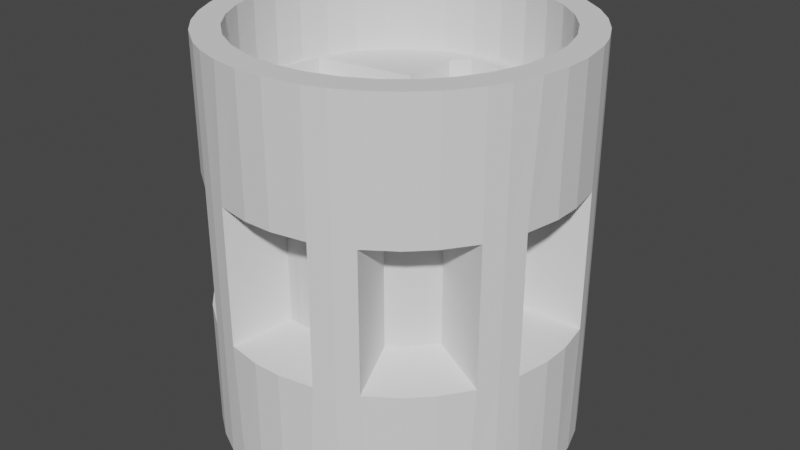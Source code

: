 # Source: drive_wheel_servo.blend  (saved by Blender 2.80.74; exported with 4.5.12 LTS)
import bpy
from mathutils import Matrix  # noqa: F401  (used for matrix-valued properties, if any)

bpy.ops.wm.read_factory_settings(use_empty=True)
scene = bpy.context.scene
scene.name = 'Scene'

# ---- collections
col_drive_wheel_servo = bpy.data.collections.new('drive_wheel_servo'); scene.collection.children.link(col_drive_wheel_servo)

# ---- materials (node trees are filled in below, after node groups)
mat_stldefaultmaterial = bpy.data.materials.new('STLDefaultMaterial')
mat_stldefaultmaterial.use_transparent_shadow = False

# ---- material node trees

# ---- world
world_world = bpy.data.worlds.new('World'); scene.world = world_world
world_world.use_nodes = True; world_world.node_tree.nodes.clear()
_N = world_world.node_tree.nodes; _L = world_world.node_tree.links
n0 = _N.new('ShaderNodeOutputWorld'); n0.name = 'World Output'; n0.location = (300, 300)
n1 = _N.new('ShaderNodeBackground'); n1.name = 'Background'; n1.location = (10, 300)
n1.inputs[0].default_value = (0.05088, 0.05088, 0.05088, 1.0)
_L.new(n1.outputs[0], n0.inputs[0])
n0.is_active_output = True
world_world.color = (0.05088, 0.05088, 0.05088)
world_world.use_sun_shadow = False
world_world.sun_shadow_jitter_overblur = 0.0

# ---- meshes
me_drive_wheel_servo = bpy.data.meshes.new('Drive Wheel Servo')
me_drive_wheel_servo.from_pydata([(-0.93, -0.3, 1.9), (-0.98, -7.55e-09, 1.9), (-0.98, -3.775e-08, 2.1), (-0.9797, -0.00171, 2.1), (-0.9483, -0.1903, 2.1), (-0.93, -0.3, 2.1), (-0.25, -0.4, 1.9), (-0.7753, -0.3227, 2.1), (-0.5341, -0.3582, 2.1), (-0.3796, -0.3809, 2.1), (-0.2648, -0.3978, 2.1), (-0.25, -0.4, 2.1), (-1.1e-11, -0.3, 1.9), (-0.25, -0.8, 1.9), (-0.15, -0.9, 1.9), (-1.274e-10, -0.9, 1.9), (-0.25, -7.55e-09, 1.9), (-0.2, -7.55e-09, 1.9), (-1.1e-11, -0.2, 1.9), (-0.03868, -0.1962, 1.9), (-0.2, -0.000349, 1.9), (-0.1961, -0.03936, 1.9), (-0.07621, -0.1849, 1.9), (-0.1108, -0.1665, 1.9), (-0.1846, -0.07686, 1.9), (-0.1661, -0.1114, 1.9), (-0.1412, -0.1417, 1.9), (-0.25, -0.6065, 2.1), (-0.25, -0.8, 2.1), (0.15, -0.9, 2.1), (0.15, -0.9, 1.9), (-7.471e-11, -0.9, 2.1), (0.001571, -0.9, 2.1), (0.98, -3.775e-08, 2.1), (0.98, -7.55e-09, 1.9), (0.93, -0.3, 1.9), (0.93, -0.3, 2.1), (0.9488, -0.187, 2.1), (0.25, -0.4, 1.9), (0.25, -0.4, 2.1), (0.2666, -0.3976, 2.1), (0.3819, -0.3806, 2.1), (0.5374, -0.3577, 2.1), (0.781, -0.3219, 2.1), (0.25, -0.8, 1.9), (0.25, -7.55e-09, 1.9), (0.2, -7.55e-09, 1.9), (0.1962, -0.03868, 1.9), (0.000349, -0.2, 1.9), (0.1849, -0.07621, 1.9), (0.1665, -0.1108, 1.9), (0.03936, -0.1961, 1.9), (0.07686, -0.1846, 1.9), (0.1417, -0.1412, 1.9), (0.1114, -0.1661, 1.9), (0.25, -0.8, 2.1), (0.25, -0.6006, 2.1), (-0.15, 0.9, 2.1), (-0.15, 0.9, 1.9), (1.054e-10, 0.9, 1.9), (1.581e-10, 0.9, 2.1), (-0.001571, 0.9, 2.1), (-0.93, 0.3, 1.9), (-0.93, 0.3, 2.1), (-0.9488, 0.187, 2.1), (-0.25, 0.4, 1.9), (-0.25, 0.4, 2.1), (-0.2666, 0.3976, 2.1), (-0.3819, 0.3806, 2.1), (-0.5374, 0.3577, 2.1), (-0.781, 0.3219, 2.1), (-0.25, 0.8, 1.9), (-1.1e-11, 0.3, 1.9), (-0.1962, 0.03868, 1.9), (-1.1e-11, 0.2, 1.9), (-0.000349, 0.2, 1.9), (-0.1849, 0.07621, 1.9), (-0.1665, 0.1108, 1.9), (-0.03936, 0.1961, 1.9), (-0.07686, 0.1846, 1.9), (-0.1417, 0.1412, 1.9), (-0.1114, 0.1661, 1.9), (-0.25, 0.8, 2.1), (-0.25, 0.6006, 2.1), (0.15, 0.9, 1.9), (0.15, 0.9, 2.1), (0.93, 0.3, 1.9), (0.9797, 0.00171, 2.1), (0.9483, 0.1903, 2.1), (0.93, 0.3, 2.1), (0.25, 0.4, 1.9), (0.7753, 0.3227, 2.1), (0.5341, 0.3582, 2.1), (0.3796, 0.3809, 2.1), (0.2648, 0.3978, 2.1), (0.25, 0.4, 2.1), (0.25, 0.8, 1.9), (0.03868, 0.1962, 1.9), (0.2, 0.000349, 1.9), (0.1961, 0.03936, 1.9), (0.07621, 0.1849, 1.9), (0.1108, 0.1665, 1.9), (0.1846, 0.07686, 1.9), (0.1661, 0.1114, 1.9), (0.1412, 0.1417, 1.9), (0.25, 0.6065, 2.1), (0.25, 0.8, 2.1), (-0.15, -0.9, 2.1), (-7.567e-08, -0.4, 1.5), (-0.07804, -0.3923, 1.5), (-0.1531, -0.3696, 1.5), (-0.2222, -0.3326, 1.5), (-0.2828, -0.2828, 1.5), (-0.3326, -0.2222, 1.5), (-0.3696, -0.1531, 1.5), (-0.3923, -0.07804, 1.5), (-0.4, 1.46e-07, 1.5), (-0.3923, 0.07804, 1.5), (-0.3696, 0.1531, 1.5), (-0.3326, 0.2222, 1.5), (-0.2828, 0.2828, 1.5), (-0.2222, 0.3326, 1.5), (-0.1531, 0.3696, 1.5), (-0.07804, 0.3923, 1.5), (1.107e-07, 0.4, 1.5), (0.07804, 0.3923, 1.5), (0.1531, 0.3696, 1.5), (0.2222, 0.3326, 1.5), (0.2828, 0.2828, 1.5), (0.3326, 0.2222, 1.5), (0.3696, 0.1531, 1.5), (0.3923, 0.07804, 1.5), (0.4, -2.759e-08, 1.5), (0.3923, -0.07804, 1.5), (0.3696, -0.1531, 1.5), (0.3326, -0.2222, 1.5), (0.2828, -0.2828, 1.5), (0.2222, -0.3326, 1.5), (0.1531, -0.3696, 1.5), (0.07804, -0.3923, 1.5), (0.001745, -1.0, 2.6), (0.001745, -1.0, 2.1), (-0.1934, -0.9811, 2.1), (-0.1934, -0.9811, 2.6), (-0.07814, -0.9923, 2.6), (-0.3811, -0.9245, 2.1), (-0.3811, -0.9245, 2.6), (-0.2327, -0.9693, 2.6), (-0.5541, -0.8324, 2.1), (-0.5541, -0.8324, 2.6), (-0.4864, -0.8685, 2.6), (-0.3826, -0.9237, 2.6), (-0.7059, -0.7083, 2.1), (-0.7059, -0.7083, 2.6), (-0.6465, -0.7569, 2.6), (-0.8305, -0.557, 2.1), (-0.8305, -0.557, 2.6), (-0.7569, -0.6464, 2.6), (-0.9232, -0.3843, 2.1), (-0.9232, -0.3843, 2.6), (-0.8499, -0.5208, 2.6), (-0.9804, -0.1968, 2.1), (-0.9804, -0.1968, 2.6), (-0.958, -0.2702, 2.6), (-0.9237, -0.3826, 2.6), (-1.0, -0.001745, 2.1), (-1.0, -0.001745, 2.6), (-0.9923, -0.0781, 2.6), (-0.9811, 0.1934, 2.1), (-0.9811, 0.1934, 2.6), (-0.9923, 0.07809, 2.6), (-0.9245, 0.3811, 2.1), (-0.9245, 0.3811, 2.6), (-0.9693, 0.2327, 2.6), (-0.8324, 0.5541, 2.1), (-0.8324, 0.5541, 2.6), (-0.8684, 0.4865, 2.6), (-0.9236, 0.3828, 2.6), (-0.7083, 0.7059, 2.1), (-0.7083, 0.7059, 2.6), (-0.7568, 0.6466, 2.6), (-0.557, 0.8305, 2.1), (-0.557, 0.8305, 2.6), (-0.6463, 0.757, 2.6), (-0.3843, 0.9232, 2.1), (-0.3843, 0.9232, 2.6), (-0.5207, 0.85, 2.6), (-0.1968, 0.9804, 2.1), (-0.1968, 0.9804, 2.6), (-0.2701, 0.9581, 2.6), (-0.3825, 0.9238, 2.6), (-0.001745, 1.0, 2.1), (-0.001745, 1.0, 2.6), (-0.07796, 0.9924, 2.6), (0.1934, 0.9811, 2.1), (0.1934, 0.9811, 2.6), (0.07823, 0.9923, 2.6), (0.3811, 0.9245, 2.1), (0.3811, 0.9245, 2.6), (0.2328, 0.9692, 2.6), (0.5541, 0.8324, 2.1), (0.5541, 0.8324, 2.6), (0.4865, 0.8684, 2.6), (0.3827, 0.9237, 2.6), (0.7059, 0.7083, 2.1), (0.7059, 0.7083, 2.6), (0.6466, 0.7568, 2.6), (0.8305, 0.557, 2.1), (0.8305, 0.557, 2.6), (0.7569, 0.6463, 2.6), (0.9232, 0.3843, 2.1), (0.9232, 0.3843, 2.6), (0.85, 0.5207, 2.6), (0.9804, 0.1968, 2.1), (0.9804, 0.1968, 2.6), (0.9581, 0.2701, 2.6), (0.9237, 0.3825, 2.6), (1.0, 0.001745, 2.1), (1.0, 0.001745, 2.6), (0.9924, 0.07801, 2.6), (0.9811, -0.1934, 2.1), (0.9811, -0.1934, 2.6), (0.9923, -0.07819, 2.6), (0.9245, -0.3811, 2.1), (0.9245, -0.3811, 2.6), (0.9692, -0.2328, 2.6), (0.8324, -0.5541, 2.1), (0.8324, -0.5541, 2.6), (0.8685, -0.4864, 2.6), (0.9237, -0.3827, 2.6), (0.7083, -0.7059, 2.1), (0.7083, -0.7059, 2.6), (0.7569, -0.6465, 2.6), (0.557, -0.8305, 2.1), (0.557, -0.8305, 2.6), (0.6464, -0.7569, 2.6), (0.3843, -0.9232, 2.1), (0.3843, -0.9232, 2.6), (0.5208, -0.85, 2.6), (0.1968, -0.9804, 2.1), (0.1968, -0.9804, 2.6), (0.2702, -0.9581, 2.6), (0.3826, -0.9237, 2.6), (0.07805, -0.9923, 2.6), (0.1122, 0.1654, 1.9), (0.112, -0.1656, 1.9), (-0.1729, -0.8771, 2.1), (-0.1821, 0.08146, 1.9), (0.1729, 0.8771, 2.1), (0.1755, -0.8745, 2.1), (-0.112, 0.1656, 1.9), (0.1821, -0.08146, 1.9), (0.1823, 0.08127, 1.9), (-0.1755, 0.8745, 2.1), (-0.1122, -0.1654, 1.9), (-0.1823, -0.08127, 1.9), (-0.1135, -0.4804, 0.1), (-0.1004, -0.484, 0.1), (-0.3249, -0.9446, 0.1), (-0.3673, -0.9277, 0.1), (-0.08685, -0.4872, 0.1), (-0.2811, -0.9595, 0.1), (-0.07295, -0.4899, 0.1), (-0.2361, -0.9721, 0.1), (-0.05874, -0.4921, 0.1), (-0.1901, -0.9826, 0.1), (-0.04428, -0.4938, 0.1), (-0.1433, -0.9907, 0.1), (-0.02962, -0.4951, 0.1), (-0.09588, -0.9966, 0.1), (-0.01484, -0.4958, 0.1), (-0.04804, -1.0, 0.1), (-2.195e-08, -0.4961, 0.1), (-4.512e-08, -1.001, 0.1), (0.01484, -0.4958, 0.1), (0.04804, -1.0, 0.1), (0.02962, -0.4951, 0.1), (0.09588, -0.9966, 0.1), (0.04428, -0.4938, 0.1), (0.1433, -0.9907, 0.1), (0.05874, -0.4921, 0.1), (0.1901, -0.9826, 0.1), (0.07295, -0.4899, 0.1), (0.2361, -0.9721, 0.1), (0.08685, -0.4872, 0.1), (0.2811, -0.9595, 0.1), (0.1004, -0.484, 0.1), (0.3249, -0.9446, 0.1), (0.1135, -0.4804, 0.1), (0.3673, -0.9277, 0.1), (-0.3249, -0.9446, -3.576e-07), (-0.3673, -0.9277, -1.192e-07), (-0.2811, -0.9595, -3.576e-07), (-0.2361, -0.9721, -3.576e-07), (-0.1901, -0.9826, -2.384e-07), (-0.2336, -0.9727, -2.384e-07), (-0.1433, -0.9907, -2.384e-07), (-0.09588, -0.9966, -2.384e-07), (-0.04804, -1.0, -2.384e-07), (-0.07858, -0.9978, -2.384e-07), (-4.512e-08, -1.001, -2.384e-07), (0.04804, -1.0, -2.384e-07), (0.09588, -0.9966, -2.384e-07), (0.07849, -0.9979, -2.384e-07), (0.1433, -0.9907, -2.384e-07), (0.1901, -0.9826, -2.384e-07), (0.2361, -0.9721, -1.192e-07), (0.2335, -0.9727, -2.384e-07), (0.2811, -0.9595, -1.192e-07), (0.3249, -0.9446, -1.192e-07), (0.3673, -0.9277, -1.192e-07), (0.3593, -0.3385, 0.1), (0.369, -0.3289, 0.1), (0.6556, -0.7537, 0.1), (0.6197, -0.7819, 0.1), (0.3785, -0.3188, 0.1), (0.6904, -0.7232, 0.1), (0.3878, -0.3081, 0.1), (0.7238, -0.6905, 0.1), (0.3968, -0.2969, 0.1), (0.7559, -0.6559, 0.1), (0.4055, -0.2853, 0.1), (0.7863, -0.6195, 0.1), (0.4139, -0.2732, 0.1), (0.8151, -0.5813, 0.1), (0.422, -0.2608, 0.1), (0.8421, -0.5417, 0.1), (0.4296, -0.248, 0.1), (0.8671, -0.5006, 0.1), (0.4368, -0.2351, 0.1), (0.8901, -0.4584, 0.1), (0.4436, -0.2219, 0.1), (0.911, -0.4153, 0.1), (0.4498, -0.2086, 0.1), (0.9296, -0.3713, 0.1), (0.4555, -0.1952, 0.1), (0.946, -0.3266, 0.1), (0.4607, -0.1818, 0.1), (0.9599, -0.2816, 0.1), (0.4653, -0.1684, 0.1), (0.9715, -0.2363, 0.1), (0.4694, -0.1551, 0.1), (0.9805, -0.1909, 0.1), (0.4728, -0.1419, 0.1), (0.987, -0.1458, 0.1), (0.6197, -0.7819, -2.384e-07), (0.6556, -0.7537, -2.384e-07), (0.6484, -0.7593, -2.384e-07), (0.6904, -0.7232, -2.384e-07), (0.7238, -0.6905, -2.384e-07), (0.7559, -0.6559, -2.384e-07), (0.7863, -0.6195, -1.192e-07), (0.7609, -0.6499, -2.384e-07), (0.8151, -0.5813, -2.384e-07), (0.8421, -0.5417, -2.384e-07), (0.8671, -0.5006, -2.384e-07), (0.8534, -0.5231, -2.384e-07), (0.8901, -0.4584, -2.384e-07), (0.911, -0.4153, -2.384e-07), (0.9296, -0.3713, -2.384e-07), (0.9246, -0.3831, -2.384e-07), (0.946, -0.3266, -2.384e-07), (0.9599, -0.2816, -2.384e-07), (0.9715, -0.2363, -4.768e-07), (0.9805, -0.1909, -3.576e-07), (0.972, -0.2335, -2.384e-07), (0.987, -0.1458, -2.384e-07), (0.4728, 0.1419, 0.1), (0.4694, 0.1551, 0.1), (0.9805, 0.1909, 0.1), (0.987, 0.1458, 0.1), (0.4653, 0.1684, 0.1), (0.9715, 0.2363, 0.1), (0.4607, 0.1818, 0.1), (0.9599, 0.2816, 0.1), (0.4555, 0.1952, 0.1), (0.946, 0.3266, 0.1), (0.4498, 0.2086, 0.1), (0.9296, 0.3713, 0.1), (0.4436, 0.2219, 0.1), (0.911, 0.4153, 0.1), (0.4368, 0.2351, 0.1), (0.8901, 0.4584, 0.1), (0.4296, 0.248, 0.1), (0.8671, 0.5006, 0.1), (0.422, 0.2608, 0.1), (0.8421, 0.5417, 0.1), (0.4139, 0.2732, 0.1), (0.8151, 0.5813, 0.1), (0.4055, 0.2853, 0.1), (0.7863, 0.6195, 0.1), (0.3968, 0.2969, 0.1), (0.7559, 0.6559, 0.1), (0.3878, 0.3081, 0.1), (0.7238, 0.6905, 0.1), (0.3785, 0.3188, 0.1), (0.6904, 0.7232, 0.1), (0.369, 0.3289, 0.1), (0.6556, 0.7537, 0.1), (0.3593, 0.3385, 0.1), (0.6197, 0.7819, 0.1), (0.9805, 0.1909, -2.384e-07), (0.987, 0.1458, -2.384e-07), (0.9715, 0.2363, -2.384e-07), (0.9721, 0.2333, -1.192e-07), (0.9599, 0.2816, -2.384e-07), (0.946, 0.3266, -2.384e-07), (0.9296, 0.3713, -2.384e-07), (0.911, 0.4153, -1.192e-07), (0.9247, 0.3829, -1.192e-07), (0.8901, 0.4584, -1.192e-07), (0.8671, 0.5006, -2.384e-07), (0.8421, 0.5417, -2.384e-07), (0.8535, 0.5229, -2.384e-07), (0.8151, 0.5813, -2.384e-07), (0.7863, 0.6195, 0.0), (0.7559, 0.6559, 0.0), (0.761, 0.6498, 0.0), (0.7238, 0.6905, 0.0), (0.6904, 0.7232, 0.0), (0.6556, 0.7537, 0.0), (0.6197, 0.7819, 0.0), (0.6486, 0.7592, 0.0), (0.1135, 0.4804, 0.1), (0.1004, 0.484, 0.1), (0.3249, 0.9446, 0.1), (0.3673, 0.9277, 0.1), (0.08685, 0.4872, 0.1), (0.2811, 0.9595, 0.1), (0.07295, 0.4899, 0.1), (0.2361, 0.9721, 0.1), (0.05874, 0.4921, 0.1), (0.1901, 0.9826, 0.1), (0.04428, 0.4938, 0.1), (0.1433, 0.9907, 0.1), (0.02962, 0.4951, 0.1), (0.09588, 0.9966, 0.1), (0.01484, 0.4958, 0.1), (0.04804, 1.0, 0.1), (2.195e-08, 0.4961, 0.1), (4.512e-08, 1.001, 0.1), (-0.01484, 0.4958, 0.1), (-0.04804, 1.0, 0.1), (-0.02962, 0.4951, 0.1), (-0.09588, 0.9966, 0.1), (-0.04428, 0.4938, 0.1), (-0.1433, 0.9907, 0.1), (-0.05874, 0.4921, 0.1), (-0.1901, 0.9826, 0.1), (-0.07295, 0.4899, 0.1), (-0.2361, 0.9721, 0.1), (-0.08685, 0.4872, 0.1), (-0.2811, 0.9595, 0.1), (-0.1004, 0.484, 0.1), (-0.3249, 0.9446, 0.1), (-0.1135, 0.4804, 0.1), (-0.3673, 0.9277, 0.1), (0.3249, 0.9446, 1.192e-07), (0.3673, 0.9277, 1.192e-07), (0.2811, 0.9595, 1.192e-07), (0.2361, 0.9721, 1.192e-07), (0.1901, 0.9826, 1.192e-07), (0.2337, 0.9727, 1.192e-07), (0.1433, 0.9907, 1.192e-07), (0.09588, 0.9966, 1.192e-07), (0.04804, 1.0, 1.192e-07), (0.07867, 0.9978, 1.192e-07), (4.512e-08, 1.001, 1.192e-07), (-0.04804, 1.0, 1.192e-07), (-0.09588, 0.9966, 1.192e-07), (-0.07839, 0.9979, 1.192e-07), (-0.1433, 0.9907, 1.192e-07), (-0.1901, 0.9826, 1.192e-07), (-0.2361, 0.9721, 1.192e-07), (-0.2334, 0.9727, 0.0), (-0.2811, 0.9595, 1.192e-07), (-0.3249, 0.9446, 1.192e-07), (-0.3673, 0.9277, 0.0), (-0.3593, 0.3385, 0.1), (-0.369, 0.3289, 0.1), (-0.6556, 0.7537, 0.1), (-0.6197, 0.7819, 0.1), (-0.3785, 0.3188, 0.1), (-0.6904, 0.7232, 0.1), (-0.3878, 0.3081, 0.1), (-0.7238, 0.6905, 0.1), (-0.3968, 0.2969, 0.1), (-0.7559, 0.6559, 0.1), (-0.4055, 0.2853, 0.1), (-0.7863, 0.6195, 0.1), (-0.4139, 0.2732, 0.1), (-0.8151, 0.5813, 0.1), (-0.422, 0.2608, 0.1), (-0.8421, 0.5417, 0.1), (-0.4296, 0.248, 0.1), (-0.8671, 0.5006, 0.1), (-0.4368, 0.2351, 0.1), (-0.8901, 0.4584, 0.1), (-0.4436, 0.2219, 0.1), (-0.911, 0.4153, 0.1), (-0.4498, 0.2086, 0.1), (-0.9296, 0.3713, 0.1), (-0.4555, 0.1952, 0.1), (-0.946, 0.3266, 0.1), (-0.4607, 0.1818, 0.1), (-0.9599, 0.2816, 0.1), (-0.4653, 0.1684, 0.1), (-0.9715, 0.2363, 0.1), (-0.4694, 0.1551, 0.1), (-0.9805, 0.1909, 0.1), (-0.4728, 0.1419, 0.1), (-0.987, 0.1458, 0.1), (-0.6197, 0.7819, -1.192e-07), (-0.6556, 0.7537, 0.0), (-0.6484, 0.7594, 0.0), (-0.6904, 0.7232, 0.0), (-0.7238, 0.6905, 0.0), (-0.7559, 0.6559, 0.0), (-0.7863, 0.6195, -1.192e-07), (-0.7608, 0.65, 0.0), (-0.8151, 0.5813, 0.0), (-0.8421, 0.5417, 0.0), (-0.8671, 0.5006, 0.0), (-0.8534, 0.5231, 1.192e-07), (-0.8901, 0.4584, 0.0), (-0.911, 0.4153, 1.192e-07), (-0.9296, 0.3713, 0.0), (-0.9246, 0.3832, 1.192e-07), (-0.946, 0.3266, 0.0), (-0.9599, 0.2816, 0.0), (-0.9715, 0.2363, 0.0), (-0.9805, 0.1909, 0.0), (-0.972, 0.2334, 0.0), (-0.987, 0.1458, 0.0), (-0.4728, -0.1419, 0.1), (-0.4694, -0.1551, 0.1), (-0.9805, -0.1909, 0.1), (-0.987, -0.1458, 0.1), (-0.4653, -0.1684, 0.1), (-0.9715, -0.2363, 0.1), (-0.4607, -0.1818, 0.1), (-0.9599, -0.2816, 0.1), (-0.4555, -0.1952, 0.1), (-0.946, -0.3266, 0.1), (-0.4498, -0.2086, 0.1), (-0.9296, -0.3713, 0.1), (-0.4436, -0.2219, 0.1), (-0.911, -0.4153, 0.1), (-0.4368, -0.2351, 0.1), (-0.8901, -0.4584, 0.1), (-0.4296, -0.248, 0.1), (-0.8671, -0.5006, 0.1), (-0.422, -0.2608, 0.1), (-0.8421, -0.5417, 0.1), (-0.4139, -0.2732, 0.1), (-0.8151, -0.5813, 0.1), (-0.4055, -0.2853, 0.1), (-0.7863, -0.6195, 0.1), (-0.3968, -0.2969, 0.1), (-0.7559, -0.6559, 0.1), (-0.3878, -0.3081, 0.1), (-0.7238, -0.6905, 0.1), (-0.3785, -0.3188, 0.1), (-0.6904, -0.7232, 0.1), (-0.369, -0.3289, 0.1), (-0.6556, -0.7537, 0.1), (-0.3593, -0.3385, 0.1), (-0.6197, -0.7819, 0.1), (-0.9805, -0.1909, 0.0), (-0.987, -0.1458, 0.0), (-0.9715, -0.2363, 0.0), (-0.972, -0.2334, 0.0), (-0.9599, -0.2816, 0.0), (-0.946, -0.3266, 0.0), (-0.9296, -0.3713, 0.0), (-0.911, -0.4153, 0.0), (-0.9247, -0.383, 0.0), (-0.8901, -0.4584, 0.0), (-0.8671, -0.5006, -1.192e-07), (-0.8421, -0.5417, -2.384e-07), (-0.8535, -0.523, -1.192e-07), (-0.8151, -0.5813, -2.384e-07), (-0.7863, -0.6195, -2.384e-07), (-0.7559, -0.6559, -2.384e-07), (-0.7609, -0.6499, -2.384e-07), (-0.7238, -0.6905, -2.384e-07), (-0.6904, -0.7232, -2.384e-07), (-0.6556, -0.7537, -2.384e-07), (-0.6197, -0.7819, -2.384e-07), (-0.6485, -0.7593, -2.384e-07), (-1.084, -0.449, 1.3), (-1.129, -0.3185, 1.3), (-1.129, -0.3185, 0.85), (-1.084, -0.449, 0.9), (-1.141, -0.2739, 0.0), (-1.084, -0.449, 0.0), (-1.129, 0.3185, 1.3), (-1.084, 0.4492, 1.3), (-1.084, 0.4492, 0.9), (-1.129, 0.3185, 0.85), (-1.17, 0.09205, 0.85), (-1.141, 0.2739, 0.0), (-1.17, 0.09205, 0.0), (-0.8074, -0.1606, 1.3), (-0.8074, -0.1606, 0.95), (-0.8207, 0.06459, 0.95), (-0.8074, 0.1606, 0.95), (-1.084, 0.4492, 1.192e-07), (-0.8074, 0.1606, 1.3), (-0.8207, -0.06459, 1.3), (-0.8207, -0.06459, 0.95), (-1.129, 0.3185, 1.75), (-1.084, 0.4492, 1.7), (-1.141, 0.2739, 2.6), (-1.084, 0.4492, 2.6), (-1.084, -0.449, 1.7), (-1.129, -0.3185, 1.75), (-1.17, -0.09205, 1.75), (-1.129, -0.3185, 2.6), (-1.17, -0.09205, 2.6), (-0.8207, 0.06459, 1.3), (-0.8207, 0.06459, 1.65), (-0.8074, 0.1606, 1.65), (-0.8207, -0.06459, 1.65), (-0.8074, -0.1606, 1.65), (-1.084, -0.449, 2.6), (-1.17, 0.09205, 1.75), (-1.17, 0.09205, 2.6), (-1.17, -0.09205, 0.85), (-1.17, -0.09205, 0.0), (-0.3969, 0.03124, -7.875e-08), (-0.4, 3.721e-07, -2.161e-07), (-0.3969, -0.03124, -7.875e-08), (-0.3923, -0.07804, -2.98e-08), (-0.3877, -0.09309, -1.192e-07), (-0.595, -0.1428, -1.192e-07), (-0.3923, 0.07804, -2.235e-08), (-0.595, 0.1428, -1.192e-07), (-0.3877, 0.09309, -1.192e-07), (-0.449, -1.084, 1.3), (-0.5733, -1.024, 1.3), (-0.5733, -1.024, 0.85), (-0.449, -1.084, 0.9), (-0.613, -1.0, -2.384e-07), (-0.449, -1.084, -2.384e-07), (-1.024, -0.5732, 1.3), (-1.024, -0.5732, 0.85), (-0.8922, -0.7619, 0.85), (-1.0, -0.613, -1.192e-07), (-0.8922, -0.7619, -1.192e-07), (-0.4574, -0.6845, 1.3), (-0.4574, -0.6845, 0.95), (-0.626, -0.5346, 0.95), (-0.6845, -0.4574, 0.95), (-0.6845, -0.4574, 1.3), (-0.5347, -0.626, 1.3), (-0.5347, -0.626, 0.95), (-1.024, -0.5732, 1.75), (-1.0, -0.613, 2.6), (-0.449, -1.084, 1.7), (-0.5733, -1.024, 1.75), (-0.762, -0.8921, 1.75), (-0.5733, -1.024, 2.6), (-0.762, -0.8921, 2.6), (-0.626, -0.5346, 1.3), (-0.626, -0.5346, 1.65), (-0.6845, -0.4574, 1.65), (-0.5347, -0.626, 1.65), (-0.4574, -0.6845, 1.65), (-0.449, -1.084, 2.6), (-0.8922, -0.7619, 1.75), (-0.8922, -0.7619, 2.6), (-0.762, -0.8921, 0.85), (-0.762, -0.8921, -2.384e-07), (-0.5139, -0.6016, -2.384e-07), (-0.2586, -0.3028, -1.792e-07), (-0.2222, -0.3326, -2.98e-08), (-0.2084, -0.34, -1.597e-07), (-0.1531, -0.3696, -1.192e-07), (0.4489, -1.084, 1.3), (0.3184, -1.129, 1.3), (0.3184, -1.129, 0.85), (0.4489, -1.084, 0.9), (0.2738, -1.141, -2.384e-07), (0.4489, -1.084, -1.192e-07), (-0.3185, -1.129, 1.3), (-0.3185, -1.129, 0.85), (-0.09211, -1.17, 0.85), (-0.2739, -1.141, -2.384e-07), (-0.09211, -1.17, -2.384e-07), (0.1606, -0.8074, 1.3), (0.1606, -0.8074, 0.95), (-0.06463, -0.8207, 0.95), (-0.1606, -0.8074, 0.95), (-0.1606, -0.8074, 1.3), (0.06455, -0.8207, 1.3), (0.06455, -0.8207, 0.95), (-0.3185, -1.129, 1.75), (-0.2739, -1.141, 2.6), (0.4489, -1.084, 1.7), (0.3184, -1.129, 1.75), (0.092, -1.17, 1.75), (0.3184, -1.129, 2.6), (0.092, -1.17, 2.6), (-0.06463, -0.8207, 1.3), (-0.06463, -0.8207, 1.65), (-0.1606, -0.8074, 1.65), (0.06455, -0.8207, 1.65), (0.1606, -0.8074, 1.65), (0.4489, -1.084, 2.6), (-0.09211, -1.17, 1.75), (-0.09211, -1.17, 2.6), (0.092, -1.17, 0.85), (0.092, -1.17, -2.384e-07), (0.09307, -0.3878, -1.192e-07), (0.1531, -0.3696, -1.192e-07), (0.1167, -0.486, -1.192e-07), (-0.09311, -0.3877, -2.143e-07), (-0.1167, -0.4861, -2.384e-07), (1.084, -0.4491, 1.3), (1.024, -0.5733, 1.3), (1.024, -0.5733, 0.85), (1.084, -0.4491, 0.9), (1.0, -0.6131, -2.384e-07), (1.084, -0.4491, -2.384e-07), (0.5732, -1.024, 1.3), (0.5732, -1.024, 0.85), (0.7619, -0.8922, 0.85), (0.6129, -1.0, -3.576e-07), (0.7619, -0.8922, -2.384e-07), (0.6845, -0.4574, 1.3), (0.6845, -0.4574, 0.95), (0.5346, -0.626, 0.95), (0.4573, -0.6845, 0.95), (0.4573, -0.6845, 1.3), (0.626, -0.5347, 1.3), (0.626, -0.5347, 0.95), (0.5732, -1.024, 1.75), (0.6129, -1.0, 2.6), (1.084, -0.4491, 1.7), (1.024, -0.5733, 1.75), (0.8921, -0.762, 1.75), (1.024, -0.5733, 2.6), (0.8921, -0.762, 2.6), (0.5346, -0.626, 1.3), (0.5346, -0.626, 1.65), (0.4573, -0.6845, 1.65), (0.626, -0.5347, 1.65), (0.6845, -0.4574, 1.65), (1.084, -0.4491, 2.6), (0.7619, -0.8922, 1.75), (0.7619, -0.8922, 2.6), (0.8921, -0.762, 0.85), (0.8921, -0.762, -3.576e-07), (0.2083, -0.34, -2.002e-07), (0.2222, -0.3326, -2.98e-08), (0.2586, -0.3028, -1.792e-07), (0.5141, -0.602, -2.384e-07), (1.084, 0.4489, 1.3), (1.129, 0.3184, 1.3), (1.129, 0.3184, 0.85), (1.084, 0.4489, 0.9), (1.141, 0.2738, -1.192e-07), (1.084, 0.4489, -1.192e-07), (1.129, -0.3186, 1.3), (1.129, -0.3186, 0.85), (1.17, -0.09216, 0.85), (1.141, -0.274, -3.576e-07), (1.17, -0.09216, -2.384e-07), (0.8074, 0.1605, 1.3), (0.8074, 0.1605, 0.95), (0.8207, -0.06467, 0.95), (0.8074, -0.1607, 0.95), (0.8074, -0.1607, 1.3), (0.8207, 0.06451, 1.3), (0.8207, 0.06452, 0.95), (1.129, -0.3186, 1.75), (1.141, -0.274, 2.6), (1.084, 0.4489, 1.7), (1.129, 0.3184, 1.75), (1.17, 0.09194, 1.75), (1.129, 0.3184, 2.6), (1.17, 0.09194, 2.6), (0.8207, -0.06467, 1.3), (0.8207, -0.06467, 1.65), (0.8074, -0.1607, 1.65), (0.8207, 0.06451, 1.65), (0.8074, 0.1605, 1.65), (1.084, 0.4489, 2.6), (1.17, -0.09216, 1.75), (1.17, -0.09216, 2.6), (1.17, 0.09194, 0.85), (1.17, 0.09194, -2.384e-07), (0.3969, -0.03127, -1.597e-07), (0.4, 1.992e-07, -1.267e-07), (0.3969, 0.0312, -1.597e-07), (0.3923, 0.07804, -1.192e-07), (0.3878, 0.09305, -1.192e-07), (0.5952, 0.1428, -1.192e-07), (0.3923, -0.07804, -1.267e-07), (0.5947, -0.1428, -1.192e-07), (0.3877, -0.09313, -1.192e-07), (0.4491, 1.084, 1.3), (0.5734, 1.024, 1.3), (0.5734, 1.024, 0.85), (0.4491, 1.084, 0.9), (0.6131, 1.0, 1.192e-07), (0.4491, 1.084, 1.192e-07), (1.024, 0.5732, 1.3), (1.024, 0.5732, 0.85), (0.8922, 0.7619, 0.85), (1.0, 0.6129, -2.384e-07), (0.8922, 0.7619, -1.192e-07), (0.4574, 0.6844, 1.3), (0.4574, 0.6844, 0.95), (0.6261, 0.5346, 0.95), (0.6846, 0.4573, 0.95), (0.6846, 0.4573, 1.3), (0.5347, 0.6259, 1.3), (0.5347, 0.6259, 0.95), (1.024, 0.5732, 1.75), (1.0, 0.6129, 2.6), (0.4491, 1.084, 1.7), (0.5734, 1.024, 1.75), (0.7621, 0.8921, 1.75), (0.5734, 1.024, 2.6), (0.7621, 0.8921, 2.6), (0.6261, 0.5346, 1.3), (0.6261, 0.5346, 1.65), (0.6846, 0.4573, 1.65), (0.5347, 0.6259, 1.65), (0.4574, 0.6844, 1.65), (0.4491, 1.084, 2.6), (0.8922, 0.7619, 1.75), (0.8922, 0.7619, 2.6), (0.7621, 0.8921, 0.85), (0.7621, 0.8921, 0.0), (0.5136, 0.6013, 0.0), (0.2586, 0.3027, -5.919e-08), (0.2222, 0.3326, -1.192e-07), (0.2084, 0.34, -3.817e-08), (0.1531, 0.3695, -3.792e-08), (-0.4488, 1.084, 1.3), (-0.3183, 1.129, 1.3), (-0.3183, 1.129, 0.85), (-0.4488, 1.084, 0.9), (-0.2737, 1.141, 1.192e-07), (-0.4488, 1.084, 0.0), (0.3186, 1.129, 1.3), (0.3186, 1.129, 0.85), (0.09221, 1.17, 0.85), (0.274, 1.141, 1.192e-07), (0.09221, 1.17, 1.192e-07), (-0.1605, 0.8074, 1.3), (-0.1605, 0.8074, 0.95), (0.0647, 0.8207, 0.95), (0.1607, 0.8074, 0.95), (0.1607, 0.8074, 1.3), (-0.06448, 0.8207, 1.3), (-0.06448, 0.8207, 0.95), (0.3186, 1.129, 1.75), (0.274, 1.141, 2.6), (-0.4488, 1.084, 1.7), (-0.3183, 1.129, 1.75), (-0.09189, 1.17, 1.75), (-0.3183, 1.129, 2.6), (-0.09189, 1.17, 2.6), (0.0647, 0.8207, 1.3), (0.0647, 0.8207, 1.65), (0.1607, 0.8074, 1.65), (-0.06448, 0.8207, 1.65), (-0.1605, 0.8074, 1.65), (-0.4488, 1.084, 2.6), (0.09221, 1.17, 1.75), (0.09221, 1.17, 2.6), (-0.09189, 1.17, 0.85), (-0.09189, 1.17, 1.192e-07), (-0.09304, 0.3878, -2.407e-08), (-0.153, 0.3696, -7.857e-08), (-0.1166, 0.4859, 0.0), (0.1531, 0.3696, -1.192e-07), (0.09314, 0.3877, -2.416e-08), (0.1168, 0.4863, 0.0), (-1.024, 0.5734, 1.3), (-1.024, 0.5734, 0.85), (-1.0, 0.6132, 1.192e-07), (-0.5731, 1.024, 1.3), (-0.5731, 1.024, 0.85), (-0.7618, 0.8923, 0.85), (-0.6129, 1.0, 0.0), (-0.7618, 0.8923, 0.0), (-0.6844, 0.4575, 1.3), (-0.6844, 0.4575, 0.95), (-0.5346, 0.6261, 0.95), (-0.4573, 0.6846, 0.95), (-0.4573, 0.6846, 1.3), (-0.6259, 0.5348, 1.3), (-0.6259, 0.5348, 0.95), (-0.5731, 1.024, 1.75), (-0.6129, 1.0, 2.6), (-1.024, 0.5734, 1.75), (-0.892, 0.7621, 1.75), (-1.024, 0.5734, 2.6), (-0.892, 0.7621, 2.6), (-0.5346, 0.6261, 1.3), (-0.5346, 0.6261, 1.65), (-0.4573, 0.6846, 1.65), (-0.6259, 0.5348, 1.65), (-0.6844, 0.4575, 1.65), (-0.7618, 0.8923, 1.75), (-0.7618, 0.8923, 2.6), (-0.892, 0.7621, 0.85), (-0.892, 0.7621, 1.192e-07), (-0.2083, 0.34, -7.869e-08), (-0.2222, 0.3326, -1.192e-07), (-0.2585, 0.3028, -5.928e-08), (-0.5143, 0.6023, 0.0), (-0.1531, 0.3696, -1.192e-07), (0.02962, -0.4951, -2.384e-07), (0.01484, -0.4958, -2.384e-07), (-0.4607, -0.1818, -1.192e-07), (-0.4653, -0.1684, -1.192e-07), (0.422, -0.2608, -1.192e-07), (0.4139, -0.2732, -1.192e-07), (-0.03892, -0.4943, -1.192e-07), (-0.02962, -0.4951, -2.384e-07), (-0.04428, -0.4938, -1.192e-07), (0.1004, -0.484, -1.192e-07), (0.08685, -0.4872, -1.192e-07), (-0.4694, -0.1551, -1.192e-07), (0.4577, 0.1895, -1.192e-07), (0.4555, 0.1952, 0.0), (0.4607, 0.1818, 0.0), (0.07295, -0.4899, -1.192e-07), (0.05874, -0.4921, -1.192e-07), (-0.369, 0.3289, -1.192e-07), (-0.3593, 0.3385, -1.192e-07), (0.3785, 0.3188, 0.0), (0.3878, 0.3081, -1.192e-07), (0.3762, 0.3212, -1.192e-07), (0.369, 0.3289, 0.0), (0.3027, -0.2586, -1.192e-07), (0.3761, -0.3213, -1.192e-07), (0.369, -0.3289, -1.192e-07), (0.3593, -0.3385, -1.192e-07), (0.2828, -0.2828, -5.066e-07), (-0.07295, -0.4899, -1.192e-07), (-0.08685, -0.4872, -1.192e-07), (-0.1135, 0.4804, -1.192e-07), (0.01484, 0.4958, -1.192e-07), (0.02962, 0.4951, -1.192e-07), (0.4368, 0.2351, -1.192e-07), (0.4436, 0.2219, -1.192e-07), (0.3878, -0.3081, -1.192e-07), (0.3785, -0.3188, -1.192e-07), (0.3696, 0.153, -1.192e-07), (0.4653, 0.1684, 0.0), (0.4694, 0.1551, 0.0), (0.4728, 0.1419, 0.0), (-0.01484, -0.4958, -2.384e-07), (-0.4368, -0.2351, -1.192e-07), (-0.4436, -0.2219, -1.192e-07), (0.4728, -0.1419, -1.192e-07), (0.4694, -0.1551, -1.192e-07), (0.4653, -0.1684, -1.192e-07), (0.4607, -0.1818, -1.192e-07), (0.4577, -0.1896, -1.192e-07), (0.3695, -0.1531, -1.192e-07), (0.3696, -0.1531, -1.267e-07), (-0.34, 0.2084, -1.192e-07), (-0.4229, 0.2592, -1.192e-07), (-0.422, 0.2608, -1.192e-07), (-0.4139, 0.2732, -1.192e-07), (-0.4055, 0.2853, -1.192e-07), (-0.3968, 0.2969, 0.0), (-0.3878, 0.3081, 0.0), (-0.3785, 0.3188, 0.0), (-0.3761, 0.3213, -1.192e-07), (-0.3027, 0.2586, -1.192e-07), (-0.3326, 0.2222, -1.192e-07), (0.4555, -0.1952, -1.192e-07), (0.4498, -0.2086, -1.192e-07), (0.4436, -0.2219, -1.192e-07), (0.4368, -0.2351, -1.192e-07), (0.4296, -0.248, -1.192e-07), (0.4229, -0.2592, -1.192e-07), (0.34, -0.2084, -1.192e-07), (0.3028, 0.2585, -1.192e-07), (0.3968, 0.2969, -1.192e-07), (0.4055, 0.2853, -1.192e-07), (0.4139, 0.2732, -1.192e-07), (0.422, 0.2608, -1.192e-07), (0.423, 0.2591, -1.192e-07), (0.34, 0.2083, -1.192e-07), (0.3326, 0.2222, -1.192e-07), (0.1135, -0.4804, -1.192e-07), (0.03129, 0.3969, -2.348e-08), (0.03897, 0.4943, 0.0), (0.04428, 0.4938, -1.192e-07), (0.05874, 0.4921, -1.192e-07), (0.07295, 0.4899, -1.192e-07), (0.08685, 0.4872, -1.192e-07), (0.1004, 0.484, -1.192e-07), (0.1135, 0.4804, -1.192e-07), (0.07804, 0.3923, -2.161e-07), (-0.4498, 0.2086, -1.192e-07), (-0.4436, 0.2219, -1.192e-07), (-0.3785, -0.3188, -1.192e-07), (-0.3878, -0.3081, -2.384e-07), (0.04428, -0.4938, -2.384e-07), (0.03888, -0.4943, -1.192e-07), (0.03122, -0.3969, -1.192e-07), (0.07804, -0.3923, -1.267e-07), (-0.4577, 0.1897, -1.192e-07), (-0.4607, 0.1818, -1.192e-07), (-0.4555, 0.1952, -1.192e-07), (-0.4728, 0.1419, -1.192e-07), (-0.4694, 0.1551, -1.192e-07), (-0.34, -0.2083, -1.192e-07), (-0.4229, -0.2592, -1.192e-07), (-0.4296, -0.248, -1.192e-07), (-0.4498, -0.2086, -1.192e-07), (-0.4555, -0.1952, -1.192e-07), (-0.4577, -0.1896, -1.192e-07), (-0.3696, -0.1531, -2.384e-07), (0.4296, 0.248, -1.192e-07), (0.4055, -0.2853, -1.192e-07), (0.3968, -0.2969, -1.192e-07), (0.3326, -0.2222, -2.98e-08), (-0.4139, -0.2732, -1.192e-07), (-0.422, -0.2608, -1.192e-07), (-0.05874, -0.4921, -1.192e-07), (-2.195e-08, -0.4961, -2.384e-07), (-0.03126, -0.3969, -1.192e-07), (-7.574e-08, -0.4, -2.384e-07), (0.4498, 0.2086, -1.192e-07), (0.3696, 0.1531, -2.235e-08), (-0.3593, -0.3385, -2.384e-07), (-0.369, -0.3289, -1.192e-07), (-0.3762, -0.3213, -1.192e-07), (-0.3028, -0.2586, -1.192e-07), (-0.2828, -0.2828, -4.098e-07), (-0.03883, 0.4943, -1.192e-07), (-0.04428, 0.4938, 0.0), (-0.02962, 0.4951, -1.192e-07), (-0.03118, 0.3969, -1.192e-07), (-0.01484, 0.4958, -1.192e-07), (2.195e-08, 0.4961, -1.192e-07), (1.099e-07, 0.4, -1.192e-07), (-0.4728, -0.1419, -1.192e-07), (-0.4653, 0.1684, -1.192e-07), (-0.1004, -0.484, -2.384e-07), (-0.1135, -0.4804, -2.384e-07), (-0.07804, -0.3923, -2.235e-07), (-0.3695, 0.1531, -1.192e-07), (-0.3696, 0.1531, -2.235e-08), (-0.4368, 0.2351, -1.192e-07), (-0.3968, -0.2969, -2.384e-07), (-0.4055, -0.2853, -2.384e-07), (0.3593, 0.3385, 0.0), (-0.05874, 0.4921, -1.192e-07), (-0.3326, -0.2222, -2.235e-07), (-0.4296, 0.248, -1.192e-07), (-0.1004, 0.484, -1.192e-07), (-0.08685, 0.4872, -1.192e-07), (-0.07295, 0.4899, -1.192e-07), (0.2828, 0.2828, -2.235e-08), (-0.07804, 0.3923, -2.161e-07), (-0.2828, 0.2828, 7.451e-08)], [], [(0, 1, 2), (3, 4, 5), (0, 2, 3), (3, 5, 0), (6, 0, 5), (7, 8, 9), (6, 5, 7), (10, 11, 6), (6, 7, 9), (9, 10, 6), (12, 6, 13), (13, 14, 15), (13, 15, 12), (0, 6, 16), (0, 16, 1), (17, 16, 6), (6, 12, 18), (6, 18, 19), (20, 17, 6), (21, 20, 6), (6, 19, 22), (6, 22, 23), (24, 21, 6), (25, 24, 6), (6, 23, 26), (6, 26, 25), (13, 6, 11), (27, 28, 13), (11, 27, 13), (29, 30, 15), (15, 31, 32), (15, 32, 29), (33, 34, 35), (35, 36, 37), (35, 37, 33), (36, 35, 38), (38, 39, 40), (41, 42, 43), (38, 40, 41), (43, 36, 38), (38, 41, 43), (44, 38, 12), (12, 15, 30), (12, 30, 44), (35, 34, 45), (35, 45, 38), (38, 45, 46), (38, 46, 47), (18, 12, 38), (48, 18, 38), (38, 47, 49), (38, 49, 50), (51, 48, 38), (52, 51, 38), (38, 50, 53), (54, 52, 38), (53, 54, 38), (39, 38, 44), (44, 55, 56), (44, 56, 39), (57, 58, 59), (59, 60, 61), (59, 61, 57), (2, 1, 62), (62, 63, 64), (62, 64, 2), (63, 62, 65), (65, 66, 67), (68, 69, 70), (65, 67, 68), (70, 63, 65), (65, 68, 70), (71, 65, 72), (72, 59, 58), (72, 58, 71), (62, 1, 16), (62, 16, 65), (65, 16, 17), (65, 17, 73), (74, 72, 65), (75, 74, 65), (65, 73, 76), (65, 76, 77), (78, 75, 65), (79, 78, 65), (65, 77, 80), (81, 79, 65), (80, 81, 65), (66, 65, 71), (71, 82, 83), (71, 83, 66), (84, 85, 60), (84, 60, 59), (86, 34, 33), (87, 88, 89), (86, 33, 87), (87, 89, 86), (90, 86, 89), (91, 92, 93), (90, 89, 91), (94, 95, 90), (90, 91, 93), (93, 94, 90), (72, 90, 96), (96, 84, 59), (96, 59, 72), (86, 90, 45), (86, 45, 34), (46, 45, 90), (90, 72, 74), (90, 74, 97), (98, 46, 90), (99, 98, 90), (90, 97, 100), (90, 100, 101), (102, 99, 90), (103, 102, 90), (90, 101, 104), (90, 104, 103), (96, 90, 95), (95, 105, 106), (95, 106, 96), (14, 107, 31), (14, 31, 15), (48, 108, 109), (109, 19, 18), (109, 18, 48), (109, 110, 22), (109, 22, 19), (110, 111, 23), (110, 23, 22), (111, 112, 26), (111, 26, 23), (112, 113, 25), (112, 25, 26), (113, 114, 24), (113, 24, 25), (114, 115, 21), (114, 21, 24), (115, 116, 20), (115, 20, 21), (20, 116, 117), (117, 73, 17), (117, 17, 20), (117, 118, 76), (117, 76, 73), (118, 119, 77), (118, 77, 76), (119, 120, 80), (119, 80, 77), (120, 121, 81), (120, 81, 80), (121, 122, 79), (121, 79, 81), (122, 123, 78), (122, 78, 79), (123, 124, 75), (123, 75, 78), (75, 124, 125), (125, 97, 74), (125, 74, 75), (125, 126, 100), (125, 100, 97), (126, 127, 101), (126, 101, 100), (127, 128, 104), (127, 104, 101), (128, 129, 103), (128, 103, 104), (129, 130, 102), (129, 102, 103), (130, 131, 99), (130, 99, 102), (131, 132, 98), (131, 98, 99), (98, 132, 133), (133, 47, 46), (133, 46, 98), (133, 134, 49), (133, 49, 47), (134, 135, 50), (134, 50, 49), (135, 136, 53), (135, 53, 50), (136, 137, 54), (136, 54, 53), (137, 138, 52), (137, 52, 54), (138, 139, 51), (138, 51, 52), (139, 108, 48), (139, 48, 51), (140, 141, 142), (142, 143, 144), (142, 144, 140), (143, 142, 145), (145, 146, 147), (145, 147, 143), (146, 145, 148), (148, 149, 150), (150, 151, 146), (148, 150, 146), (149, 148, 152), (152, 153, 154), (152, 154, 149), (153, 152, 155), (155, 156, 157), (155, 157, 153), (156, 155, 158), (158, 159, 160), (158, 160, 156), (159, 158, 161), (161, 162, 163), (164, 159, 161), (161, 163, 164), (162, 161, 165), (165, 166, 167), (165, 167, 162), (166, 165, 168), (168, 169, 170), (168, 170, 166), (169, 168, 171), (171, 172, 173), (171, 173, 169), (172, 171, 174), (174, 175, 176), (177, 172, 174), (174, 176, 177), (175, 174, 178), (178, 179, 180), (178, 180, 175), (179, 178, 181), (181, 182, 183), (181, 183, 179), (182, 181, 184), (184, 185, 186), (184, 186, 182), (185, 184, 187), (187, 188, 189), (190, 185, 187), (187, 189, 190), (188, 187, 191), (191, 192, 193), (191, 193, 188), (192, 191, 194), (194, 195, 196), (194, 196, 192), (195, 194, 197), (197, 198, 199), (197, 199, 195), (198, 197, 200), (200, 201, 202), (203, 198, 200), (200, 202, 203), (201, 200, 204), (204, 205, 206), (204, 206, 201), (205, 204, 207), (207, 208, 209), (207, 209, 205), (208, 207, 210), (210, 211, 212), (210, 212, 208), (211, 210, 213), (213, 214, 215), (216, 211, 213), (213, 215, 216), (214, 213, 217), (217, 218, 219), (217, 219, 214), (218, 217, 220), (220, 221, 222), (220, 222, 218), (221, 220, 223), (223, 224, 225), (223, 225, 221), (224, 223, 226), (226, 227, 228), (228, 229, 224), (226, 228, 224), (227, 226, 230), (230, 231, 232), (230, 232, 227), (231, 230, 233), (233, 234, 235), (233, 235, 231), (234, 233, 236), (236, 237, 238), (236, 238, 234), (237, 236, 239), (239, 240, 241), (241, 242, 237), (239, 241, 237), (240, 239, 141), (141, 140, 243), (141, 243, 240), (42, 226, 223), (42, 223, 43), (104, 244, 101), (54, 245, 53), (107, 246, 142), (142, 141, 32), (31, 107, 142), (142, 32, 31), (66, 83, 184), (184, 181, 67), (184, 67, 66), (40, 233, 230), (40, 230, 41), (77, 247, 76), (39, 56, 236), (236, 233, 40), (236, 40, 39), (92, 207, 204), (92, 204, 93), (85, 248, 194), (194, 191, 61), (60, 85, 194), (194, 61, 60), (41, 230, 226), (41, 226, 42), (29, 32, 141), (239, 249, 29), (141, 239, 29), (2, 64, 168), (165, 3, 2), (168, 165, 2), (8, 155, 152), (8, 152, 9), (81, 80, 250), (49, 251, 50), (87, 217, 213), (87, 213, 88), (69, 174, 171), (69, 171, 70), (102, 252, 103), (36, 43, 223), (223, 220, 37), (223, 37, 36), (91, 210, 207), (91, 207, 92), (68, 178, 174), (68, 174, 69), (5, 4, 161), (158, 7, 5), (161, 158, 5), (253, 82, 71), (71, 58, 57), (71, 57, 253), (28, 27, 145), (145, 142, 246), (145, 246, 28), (26, 23, 254), (3, 165, 161), (3, 161, 4), (95, 94, 200), (200, 197, 105), (200, 105, 95), (25, 255, 24), (63, 70, 171), (171, 168, 64), (171, 64, 63), (246, 107, 14), (14, 13, 28), (14, 28, 246), (7, 158, 155), (7, 155, 8), (89, 88, 213), (210, 91, 89), (213, 210, 89), (106, 105, 197), (197, 194, 248), (197, 248, 106), (248, 85, 84), (84, 96, 106), (84, 106, 248), (67, 181, 178), (67, 178, 68), (11, 10, 148), (148, 145, 27), (148, 27, 11), (82, 253, 187), (184, 83, 82), (187, 184, 82), (9, 152, 148), (9, 148, 10), (93, 204, 200), (93, 200, 94), (55, 249, 239), (236, 56, 55), (239, 236, 55), (33, 37, 220), (217, 87, 33), (220, 217, 33), (57, 61, 191), (187, 253, 57), (191, 187, 57), (249, 55, 44), (44, 30, 29), (44, 29, 249), (256, 257, 258), (256, 258, 259), (257, 260, 261), (257, 261, 258), (260, 262, 263), (260, 263, 261), (262, 264, 265), (262, 265, 263), (264, 266, 267), (264, 267, 265), (266, 268, 269), (266, 269, 267), (268, 270, 271), (268, 271, 269), (270, 272, 273), (270, 273, 271), (272, 274, 275), (272, 275, 273), (274, 276, 277), (274, 277, 275), (276, 278, 279), (276, 279, 277), (278, 280, 281), (278, 281, 279), (280, 282, 283), (280, 283, 281), (282, 284, 285), (282, 285, 283), (284, 286, 287), (284, 287, 285), (286, 288, 289), (286, 289, 287), (259, 258, 290), (259, 290, 291), (258, 261, 292), (258, 292, 290), (261, 263, 293), (261, 293, 292), (293, 263, 265), (265, 294, 295), (265, 295, 293), (265, 267, 296), (265, 296, 294), (267, 269, 297), (267, 297, 296), (297, 269, 271), (271, 298, 299), (271, 299, 297), (271, 273, 300), (271, 300, 298), (273, 275, 301), (273, 301, 300), (301, 275, 277), (277, 302, 303), (277, 303, 301), (277, 279, 304), (277, 304, 302), (279, 281, 305), (279, 305, 304), (305, 281, 283), (283, 306, 307), (283, 307, 305), (283, 285, 308), (283, 308, 306), (285, 287, 309), (285, 309, 308), (287, 289, 310), (287, 310, 309), (311, 312, 313), (311, 313, 314), (312, 315, 316), (312, 316, 313), (315, 317, 318), (315, 318, 316), (317, 319, 320), (317, 320, 318), (319, 321, 322), (319, 322, 320), (321, 323, 324), (321, 324, 322), (323, 325, 326), (323, 326, 324), (325, 327, 328), (325, 328, 326), (327, 329, 330), (327, 330, 328), (329, 331, 332), (329, 332, 330), (331, 333, 334), (331, 334, 332), (333, 335, 336), (333, 336, 334), (335, 337, 338), (335, 338, 336), (337, 339, 340), (337, 340, 338), (339, 341, 342), (339, 342, 340), (341, 343, 344), (341, 344, 342), (345, 314, 313), (313, 346, 347), (313, 347, 345), (313, 316, 348), (313, 348, 346), (316, 318, 349), (316, 349, 348), (318, 320, 350), (318, 350, 349), (350, 320, 322), (322, 351, 352), (322, 352, 350), (322, 324, 353), (322, 353, 351), (324, 326, 354), (324, 354, 353), (354, 326, 328), (328, 355, 356), (328, 356, 354), (328, 330, 357), (328, 357, 355), (330, 332, 358), (330, 358, 357), (358, 332, 334), (334, 359, 360), (334, 360, 358), (334, 336, 361), (334, 361, 359), (336, 338, 362), (336, 362, 361), (338, 340, 363), (338, 363, 362), (363, 340, 342), (342, 364, 365), (342, 365, 363), (342, 344, 366), (342, 366, 364), (367, 368, 369), (367, 369, 370), (368, 371, 372), (368, 372, 369), (371, 373, 374), (371, 374, 372), (373, 375, 376), (373, 376, 374), (375, 377, 378), (375, 378, 376), (377, 379, 380), (377, 380, 378), (379, 381, 382), (379, 382, 380), (381, 383, 384), (381, 384, 382), (383, 385, 386), (383, 386, 384), (385, 387, 388), (385, 388, 386), (387, 389, 390), (387, 390, 388), (389, 391, 392), (389, 392, 390), (391, 393, 394), (391, 394, 392), (393, 395, 396), (393, 396, 394), (395, 397, 398), (395, 398, 396), (397, 399, 400), (397, 400, 398), (370, 369, 401), (370, 401, 402), (401, 369, 372), (372, 403, 404), (372, 404, 401), (372, 374, 405), (372, 405, 403), (374, 376, 406), (374, 406, 405), (376, 378, 407), (376, 407, 406), (407, 378, 380), (380, 408, 409), (380, 409, 407), (380, 382, 410), (380, 410, 408), (382, 384, 411), (382, 411, 410), (411, 384, 386), (386, 412, 413), (386, 413, 411), (386, 388, 414), (386, 414, 412), (388, 390, 415), (388, 415, 414), (415, 390, 392), (392, 416, 417), (392, 417, 415), (392, 394, 418), (392, 418, 416), (394, 396, 419), (394, 419, 418), (396, 398, 420), (396, 420, 419), (420, 398, 400), (400, 421, 422), (400, 422, 420), (423, 424, 425), (423, 425, 426), (424, 427, 428), (424, 428, 425), (427, 429, 430), (427, 430, 428), (429, 431, 432), (429, 432, 430), (431, 433, 434), (431, 434, 432), (433, 435, 436), (433, 436, 434), (435, 437, 438), (435, 438, 436), (437, 439, 440), (437, 440, 438), (439, 441, 442), (439, 442, 440), (441, 443, 444), (441, 444, 442), (443, 445, 446), (443, 446, 444), (445, 447, 448), (445, 448, 446), (447, 449, 450), (447, 450, 448), (449, 451, 452), (449, 452, 450), (451, 453, 454), (451, 454, 452), (453, 455, 456), (453, 456, 454), (426, 425, 457), (426, 457, 458), (425, 428, 459), (425, 459, 457), (428, 430, 460), (428, 460, 459), (460, 430, 432), (432, 461, 462), (432, 462, 460), (432, 434, 463), (432, 463, 461), (434, 436, 464), (434, 464, 463), (464, 436, 438), (438, 465, 466), (438, 466, 464), (438, 440, 467), (438, 467, 465), (440, 442, 468), (440, 468, 467), (468, 442, 444), (444, 469, 470), (444, 470, 468), (444, 446, 471), (444, 471, 469), (446, 448, 472), (446, 472, 471), (472, 448, 450), (450, 473, 474), (450, 474, 472), (450, 452, 475), (450, 475, 473), (452, 454, 476), (452, 476, 475), (454, 456, 477), (454, 477, 476), (478, 479, 480), (478, 480, 481), (479, 482, 483), (479, 483, 480), (482, 484, 485), (482, 485, 483), (484, 486, 487), (484, 487, 485), (486, 488, 489), (486, 489, 487), (488, 490, 491), (488, 491, 489), (490, 492, 493), (490, 493, 491), (492, 494, 495), (492, 495, 493), (494, 496, 497), (494, 497, 495), (496, 498, 499), (496, 499, 497), (498, 500, 501), (498, 501, 499), (500, 502, 503), (500, 503, 501), (502, 504, 505), (502, 505, 503), (504, 506, 507), (504, 507, 505), (506, 508, 509), (506, 509, 507), (508, 510, 511), (508, 511, 509), (512, 481, 480), (480, 513, 514), (480, 514, 512), (480, 483, 515), (480, 515, 513), (483, 485, 516), (483, 516, 515), (485, 487, 517), (485, 517, 516), (517, 487, 489), (489, 518, 519), (489, 519, 517), (489, 491, 520), (489, 520, 518), (491, 493, 521), (491, 521, 520), (521, 493, 495), (495, 522, 523), (495, 523, 521), (495, 497, 524), (495, 524, 522), (497, 499, 525), (497, 525, 524), (525, 499, 501), (501, 526, 527), (501, 527, 525), (501, 503, 528), (501, 528, 526), (503, 505, 529), (503, 529, 528), (505, 507, 530), (505, 530, 529), (530, 507, 509), (509, 531, 532), (509, 532, 530), (509, 511, 533), (509, 533, 531), (534, 535, 536), (534, 536, 537), (535, 538, 539), (535, 539, 536), (538, 540, 541), (538, 541, 539), (540, 542, 543), (540, 543, 541), (542, 544, 545), (542, 545, 543), (544, 546, 547), (544, 547, 545), (546, 548, 549), (546, 549, 547), (548, 550, 551), (548, 551, 549), (550, 552, 553), (550, 553, 551), (552, 554, 555), (552, 555, 553), (554, 556, 557), (554, 557, 555), (556, 558, 559), (556, 559, 557), (558, 560, 561), (558, 561, 559), (560, 562, 563), (560, 563, 561), (562, 564, 565), (562, 565, 563), (564, 566, 567), (564, 567, 565), (537, 536, 568), (537, 568, 569), (568, 536, 539), (539, 570, 571), (539, 571, 568), (539, 541, 572), (539, 572, 570), (541, 543, 573), (541, 573, 572), (543, 545, 574), (543, 574, 573), (574, 545, 547), (547, 575, 576), (547, 576, 574), (547, 549, 577), (547, 577, 575), (549, 551, 578), (549, 578, 577), (578, 551, 553), (553, 579, 580), (553, 580, 578), (553, 555, 581), (553, 581, 579), (555, 557, 582), (555, 582, 581), (582, 557, 559), (559, 583, 584), (559, 584, 582), (559, 561, 585), (559, 585, 583), (561, 563, 586), (561, 586, 585), (563, 565, 587), (563, 587, 586), (587, 565, 567), (567, 588, 589), (567, 589, 587), (590, 591, 592), (590, 592, 593), (593, 592, 594), (593, 594, 595), (596, 597, 598), (596, 598, 599), (600, 599, 601), (600, 601, 602), (603, 604, 592), (603, 592, 591), (605, 606, 599), (605, 599, 600), (599, 598, 607), (599, 607, 601), (606, 608, 596), (606, 596, 599), (609, 610, 604), (609, 604, 603), (597, 596, 611), (597, 611, 612), (612, 611, 613), (612, 613, 614), (591, 590, 615), (591, 615, 616), (617, 616, 618), (617, 618, 619), (620, 621, 622), (620, 622, 608), (608, 622, 611), (608, 611, 596), (623, 624, 616), (623, 616, 617), (616, 615, 625), (616, 625, 618), (624, 603, 591), (624, 591, 616), (621, 623, 617), (621, 617, 626), (603, 624, 623), (603, 623, 609), (626, 617, 619), (626, 619, 627), (620, 605, 610), (620, 610, 609), (604, 610, 628), (604, 628, 592), (592, 628, 629), (592, 629, 594), (629, 602, 630), (631, 632, 629), (630, 631, 629), (629, 632, 633), (633, 634, 635), (633, 635, 569), (571, 594, 629), (568, 571, 629), (629, 633, 569), (629, 569, 568), (595, 594, 571), (595, 571, 570), (574, 576, 595), (573, 574, 595), (595, 570, 572), (572, 573, 595), (170, 627, 619), (619, 167, 166), (619, 166, 170), (602, 601, 532), (602, 532, 531), (636, 630, 602), (637, 638, 636), (602, 531, 533), (533, 637, 636), (533, 636, 602), (608, 606, 605), (608, 605, 620), (611, 626, 627), (611, 627, 613), (622, 621, 626), (622, 626, 611), (609, 623, 621), (609, 621, 620), (610, 605, 600), (610, 600, 628), (628, 600, 602), (628, 602, 629), (173, 613, 627), (627, 170, 169), (627, 169, 173), (167, 619, 618), (618, 163, 162), (618, 162, 167), (625, 164, 163), (625, 163, 618), (601, 607, 527), (601, 527, 526), (530, 532, 601), (529, 530, 601), (601, 526, 528), (528, 529, 601), (639, 640, 641), (639, 641, 642), (642, 641, 643), (642, 643, 644), (645, 590, 593), (645, 593, 646), (647, 646, 648), (647, 648, 649), (650, 651, 641), (650, 641, 640), (652, 653, 646), (652, 646, 647), (646, 593, 595), (646, 595, 648), (653, 654, 645), (653, 645, 646), (655, 656, 651), (655, 651, 650), (590, 645, 657), (590, 657, 615), (615, 657, 658), (615, 658, 625), (640, 639, 659), (640, 659, 660), (661, 660, 662), (661, 662, 663), (664, 665, 666), (664, 666, 654), (654, 666, 657), (654, 657, 645), (667, 668, 660), (667, 660, 661), (660, 659, 669), (660, 669, 662), (668, 650, 640), (668, 640, 660), (665, 667, 661), (665, 661, 670), (650, 668, 667), (650, 667, 655), (670, 661, 663), (670, 663, 671), (664, 652, 656), (664, 656, 655), (651, 656, 672), (651, 672, 641), (641, 672, 673), (641, 673, 643), (673, 649, 584), (673, 584, 583), (587, 589, 673), (586, 587, 673), (673, 583, 585), (585, 586, 673), (643, 673, 589), (588, 674, 675), (643, 589, 588), (676, 677, 643), (588, 675, 676), (588, 676, 643), (643, 677, 678), (643, 678, 644), (157, 671, 663), (663, 154, 153), (663, 153, 157), (649, 648, 580), (649, 580, 579), (582, 584, 649), (649, 579, 581), (581, 582, 649), (654, 653, 652), (654, 652, 664), (657, 670, 671), (657, 671, 658), (666, 665, 670), (666, 670, 657), (655, 667, 665), (655, 665, 664), (656, 652, 647), (656, 647, 672), (672, 647, 649), (672, 649, 673), (160, 658, 671), (671, 157, 156), (671, 156, 160), (154, 663, 662), (662, 150, 149), (662, 149, 154), (669, 151, 150), (669, 150, 662), (648, 595, 576), (648, 576, 575), (578, 580, 648), (648, 575, 577), (577, 578, 648), (679, 680, 681), (679, 681, 682), (682, 681, 683), (682, 683, 684), (685, 639, 642), (685, 642, 686), (687, 686, 688), (687, 688, 689), (690, 691, 681), (690, 681, 680), (692, 693, 686), (692, 686, 687), (686, 642, 644), (686, 644, 688), (693, 694, 685), (693, 685, 686), (695, 696, 691), (695, 691, 690), (639, 685, 697), (639, 697, 659), (659, 697, 698), (659, 698, 669), (680, 679, 699), (680, 699, 700), (701, 700, 702), (701, 702, 703), (704, 705, 706), (704, 706, 694), (694, 706, 697), (694, 697, 685), (707, 708, 700), (707, 700, 701), (700, 699, 709), (700, 709, 702), (708, 690, 680), (708, 680, 700), (705, 707, 701), (705, 701, 710), (690, 708, 707), (690, 707, 695), (710, 701, 703), (710, 703, 711), (704, 692, 696), (704, 696, 695), (691, 696, 712), (691, 712, 681), (681, 712, 713), (681, 713, 683), (713, 689, 299), (713, 299, 298), (301, 303, 713), (713, 298, 300), (300, 301, 713), (683, 713, 303), (683, 303, 302), (305, 307, 683), (683, 302, 304), (304, 305, 683), (684, 683, 307), (684, 307, 306), (714, 715, 684), (310, 716, 714), (310, 714, 684), (684, 306, 308), (309, 310, 684), (308, 309, 684), (144, 711, 703), (703, 243, 140), (703, 140, 144), (689, 688, 295), (689, 295, 294), (297, 299, 689), (689, 294, 296), (296, 297, 689), (694, 693, 692), (694, 692, 704), (697, 710, 711), (697, 711, 698), (706, 705, 710), (706, 710, 697), (695, 707, 705), (695, 705, 704), (696, 692, 687), (696, 687, 712), (712, 687, 689), (712, 689, 713), (147, 698, 711), (711, 144, 143), (711, 143, 147), (243, 703, 702), (702, 241, 240), (702, 240, 243), (709, 242, 241), (709, 241, 702), (644, 678, 717), (717, 718, 291), (644, 717, 291), (295, 688, 644), (293, 295, 644), (644, 291, 290), (292, 293, 644), (644, 290, 292), (719, 720, 721), (719, 721, 722), (722, 721, 723), (722, 723, 724), (725, 679, 682), (725, 682, 726), (727, 726, 728), (727, 728, 729), (730, 731, 721), (730, 721, 720), (732, 733, 726), (732, 726, 727), (726, 682, 684), (726, 684, 728), (733, 734, 725), (733, 725, 726), (735, 736, 731), (735, 731, 730), (679, 725, 737), (679, 737, 699), (699, 737, 738), (699, 738, 709), (720, 719, 739), (720, 739, 740), (741, 740, 742), (741, 742, 743), (744, 745, 746), (744, 746, 734), (734, 746, 737), (734, 737, 725), (747, 748, 740), (747, 740, 741), (740, 739, 749), (740, 749, 742), (748, 730, 720), (748, 720, 740), (745, 747, 741), (745, 741, 750), (730, 748, 747), (730, 747, 735), (750, 741, 743), (750, 743, 751), (744, 732, 736), (744, 736, 735), (731, 736, 752), (731, 752, 721), (721, 752, 753), (721, 753, 723), (753, 729, 347), (753, 347, 346), (350, 352, 753), (349, 350, 753), (753, 346, 348), (348, 349, 753), (723, 753, 352), (723, 352, 351), (354, 356, 723), (723, 351, 353), (353, 354, 723), (724, 723, 356), (724, 356, 355), (358, 360, 724), (724, 355, 357), (357, 358, 724), (235, 751, 743), (743, 232, 231), (743, 231, 235), (728, 754, 755), (755, 756, 757), (345, 347, 729), (755, 757, 345), (345, 729, 728), (728, 755, 345), (734, 733, 732), (734, 732, 744), (737, 750, 751), (737, 751, 738), (746, 745, 750), (746, 750, 737), (735, 747, 745), (735, 745, 744), (736, 732, 727), (736, 727, 752), (752, 727, 729), (752, 729, 753), (238, 738, 751), (751, 235, 234), (751, 234, 238), (232, 743, 742), (742, 228, 227), (742, 227, 232), (749, 229, 228), (749, 228, 742), (684, 715, 754), (684, 754, 728), (758, 759, 760), (758, 760, 761), (761, 760, 762), (761, 762, 763), (764, 719, 722), (764, 722, 765), (766, 765, 767), (766, 767, 768), (769, 770, 760), (769, 760, 759), (771, 772, 765), (771, 765, 766), (765, 722, 724), (765, 724, 767), (772, 773, 764), (772, 764, 765), (774, 775, 770), (774, 770, 769), (719, 764, 776), (719, 776, 739), (739, 776, 777), (739, 777, 749), (759, 758, 778), (759, 778, 779), (780, 779, 781), (780, 781, 782), (783, 784, 785), (783, 785, 773), (773, 785, 776), (773, 776, 764), (786, 787, 779), (786, 779, 780), (779, 778, 788), (779, 788, 781), (787, 769, 759), (787, 759, 779), (784, 786, 780), (784, 780, 789), (769, 787, 786), (769, 786, 774), (789, 780, 782), (789, 782, 790), (783, 771, 775), (783, 775, 774), (770, 775, 791), (770, 791, 760), (760, 791, 792), (760, 792, 762), (792, 768, 793), (794, 795, 792), (793, 794, 792), (792, 795, 796), (796, 797, 798), (796, 798, 402), (404, 762, 792), (401, 404, 792), (792, 796, 402), (792, 402, 401), (763, 762, 404), (763, 404, 403), (407, 409, 763), (406, 407, 763), (763, 403, 405), (405, 406, 763), (222, 790, 782), (782, 219, 218), (782, 218, 222), (768, 767, 365), (768, 365, 364), (799, 793, 768), (800, 801, 799), (768, 364, 366), (366, 800, 799), (366, 799, 768), (773, 772, 771), (773, 771, 783), (776, 789, 790), (776, 790, 777), (785, 784, 789), (785, 789, 776), (774, 786, 784), (774, 784, 783), (775, 771, 766), (775, 766, 791), (791, 766, 768), (791, 768, 792), (225, 777, 790), (790, 222, 221), (790, 221, 225), (219, 782, 781), (781, 215, 214), (781, 214, 219), (788, 216, 215), (788, 215, 781), (767, 724, 360), (767, 360, 359), (363, 365, 767), (362, 363, 767), (767, 359, 361), (361, 362, 767), (802, 803, 804), (802, 804, 805), (805, 804, 806), (805, 806, 807), (808, 758, 761), (808, 761, 809), (810, 809, 811), (810, 811, 812), (813, 814, 804), (813, 804, 803), (815, 816, 809), (815, 809, 810), (809, 761, 763), (809, 763, 811), (816, 817, 808), (816, 808, 809), (818, 819, 814), (818, 814, 813), (758, 808, 820), (758, 820, 778), (778, 820, 821), (778, 821, 788), (803, 802, 822), (803, 822, 823), (824, 823, 825), (824, 825, 826), (827, 828, 829), (827, 829, 817), (817, 829, 820), (817, 820, 808), (830, 831, 823), (830, 823, 824), (823, 822, 832), (823, 832, 825), (831, 813, 803), (831, 803, 823), (828, 830, 824), (828, 824, 833), (813, 831, 830), (813, 830, 818), (833, 824, 826), (833, 826, 834), (827, 815, 819), (827, 819, 818), (814, 819, 835), (814, 835, 804), (804, 835, 836), (804, 836, 806), (836, 812, 417), (836, 417, 416), (420, 422, 836), (419, 420, 836), (836, 416, 418), (418, 419, 836), (806, 836, 422), (421, 837, 838), (806, 422, 421), (839, 840, 806), (421, 838, 839), (421, 839, 806), (806, 840, 841), (806, 841, 807), (209, 834, 826), (826, 206, 205), (826, 205, 209), (812, 811, 413), (812, 413, 412), (415, 417, 812), (812, 412, 414), (414, 415, 812), (817, 816, 815), (817, 815, 827), (820, 833, 834), (820, 834, 821), (829, 828, 833), (829, 833, 820), (818, 830, 828), (818, 828, 827), (819, 815, 810), (819, 810, 835), (835, 810, 812), (835, 812, 836), (212, 821, 834), (834, 209, 208), (834, 208, 212), (206, 826, 825), (825, 202, 201), (825, 201, 206), (832, 203, 202), (832, 202, 825), (811, 763, 409), (811, 409, 408), (411, 413, 811), (811, 408, 410), (410, 411, 811), (842, 843, 844), (842, 844, 845), (845, 844, 846), (845, 846, 847), (848, 802, 805), (848, 805, 849), (850, 849, 851), (850, 851, 852), (853, 854, 844), (853, 844, 843), (855, 856, 849), (855, 849, 850), (849, 805, 807), (849, 807, 851), (856, 857, 848), (856, 848, 849), (858, 859, 854), (858, 854, 853), (802, 848, 860), (802, 860, 822), (822, 860, 861), (822, 861, 832), (843, 842, 862), (843, 862, 863), (864, 863, 865), (864, 865, 866), (867, 868, 869), (867, 869, 857), (857, 869, 860), (857, 860, 848), (870, 871, 863), (870, 863, 864), (863, 862, 872), (863, 872, 865), (871, 853, 843), (871, 843, 863), (868, 870, 864), (868, 864, 873), (853, 871, 870), (853, 870, 858), (873, 864, 866), (873, 866, 874), (867, 855, 859), (867, 859, 858), (854, 859, 875), (854, 875, 844), (844, 875, 876), (844, 876, 846), (876, 852, 466), (876, 466, 465), (468, 470, 876), (876, 465, 467), (467, 468, 876), (846, 876, 470), (846, 470, 469), (472, 474, 846), (846, 469, 471), (471, 472, 846), (847, 846, 474), (847, 474, 473), (877, 878, 847), (477, 879, 877), (477, 877, 847), (847, 473, 475), (476, 477, 847), (475, 476, 847), (196, 874, 866), (866, 193, 192), (866, 192, 196), (852, 851, 462), (852, 462, 461), (464, 466, 852), (852, 461, 463), (463, 464, 852), (857, 856, 855), (857, 855, 867), (860, 873, 874), (860, 874, 861), (869, 868, 873), (869, 873, 860), (858, 870, 868), (858, 868, 867), (859, 855, 850), (859, 850, 875), (875, 850, 852), (875, 852, 876), (199, 861, 874), (874, 196, 195), (874, 195, 199), (193, 866, 865), (865, 189, 188), (865, 188, 193), (872, 190, 189), (872, 189, 865), (807, 841, 880), (880, 881, 882), (880, 882, 458), (462, 851, 807), (460, 462, 807), (807, 880, 458), (807, 458, 457), (459, 460, 807), (807, 457, 459), (597, 883, 884), (597, 884, 598), (598, 884, 885), (598, 885, 607), (886, 842, 845), (886, 845, 887), (888, 887, 889), (888, 889, 890), (891, 892, 884), (891, 884, 883), (893, 894, 887), (893, 887, 888), (887, 845, 847), (887, 847, 889), (894, 895, 886), (894, 886, 887), (896, 897, 892), (896, 892, 891), (842, 886, 898), (842, 898, 862), (862, 898, 899), (862, 899, 872), (883, 597, 612), (883, 612, 900), (901, 900, 902), (901, 902, 903), (904, 905, 906), (904, 906, 895), (895, 906, 898), (895, 898, 886), (907, 908, 900), (907, 900, 901), (900, 612, 614), (900, 614, 902), (908, 891, 883), (908, 883, 900), (905, 907, 901), (905, 901, 909), (891, 908, 907), (891, 907, 896), (909, 901, 903), (909, 903, 910), (904, 893, 897), (904, 897, 896), (892, 897, 911), (892, 911, 884), (884, 911, 912), (884, 912, 885), (912, 890, 514), (912, 514, 513), (517, 519, 912), (516, 517, 912), (912, 513, 515), (515, 516, 912), (885, 912, 519), (885, 519, 518), (521, 523, 885), (885, 518, 520), (520, 521, 885), (607, 885, 523), (607, 523, 522), (525, 527, 607), (607, 522, 524), (524, 525, 607), (183, 910, 903), (903, 180, 179), (903, 179, 183), (889, 913, 914), (914, 915, 916), (512, 514, 890), (914, 916, 512), (512, 890, 889), (889, 914, 512), (895, 894, 893), (895, 893, 904), (898, 909, 910), (898, 910, 899), (906, 905, 909), (906, 909, 898), (896, 907, 905), (896, 905, 904), (897, 893, 888), (897, 888, 911), (911, 888, 890), (911, 890, 912), (186, 899, 910), (910, 183, 182), (910, 182, 186), (180, 903, 902), (902, 176, 175), (902, 175, 180), (614, 177, 176), (614, 176, 902), (889, 847, 878), (917, 913, 889), (878, 917, 889), (918, 276, 274), (918, 274, 919), (920, 540, 538), (920, 538, 921), (922, 325, 323), (922, 323, 923), (924, 925, 268), (268, 266, 926), (268, 926, 924), (927, 286, 284), (927, 284, 928), (921, 538, 535), (921, 535, 929), (930, 931, 375), (375, 373, 932), (375, 932, 930), (933, 282, 280), (933, 280, 934), (935, 479, 478), (935, 478, 936), (937, 395, 393), (937, 393, 938), (939, 940, 397), (397, 395, 937), (397, 937, 939), (941, 942, 943), (944, 757, 756), (941, 943, 944), (944, 756, 945), (944, 945, 941), (946, 262, 260), (946, 260, 947), (879, 477, 456), (456, 455, 948), (456, 948, 879), (949, 437, 435), (949, 435, 950), (928, 284, 282), (928, 282, 933), (951, 381, 379), (951, 379, 952), (953, 317, 315), (953, 315, 954), (955, 930, 932), (932, 956, 957), (958, 798, 797), (932, 957, 958), (797, 955, 932), (932, 958, 797), (959, 270, 268), (959, 268, 925), (960, 548, 546), (960, 546, 961), (962, 343, 341), (962, 341, 963), (801, 800, 962), (962, 963, 964), (964, 965, 966), (966, 967, 968), (968, 801, 962), (962, 964, 966), (962, 966, 968), (969, 970, 971), (971, 972, 973), (973, 974, 975), (975, 976, 977), (977, 978, 979), (979, 969, 971), (971, 973, 975), (975, 977, 979), (971, 975, 979), (967, 966, 980), (980, 981, 982), (982, 983, 984), (984, 985, 986), (986, 967, 980), (980, 982, 984), (980, 984, 986), (987, 939, 937), (937, 938, 988), (988, 989, 990), (990, 991, 992), (992, 993, 994), (994, 987, 937), (937, 988, 990), (990, 992, 994), (937, 990, 994), (716, 310, 289), (289, 288, 995), (289, 995, 716), (996, 997, 998), (998, 999, 1000), (1000, 1001, 1002), (1003, 882, 881), (1000, 1002, 1003), (996, 998, 1000), (1003, 881, 1004), (1004, 996, 1000), (1000, 1003, 1004), (1005, 500, 498), (1005, 498, 1006), (1007, 562, 560), (1007, 560, 1008), (998, 433, 431), (998, 431, 999), (1000, 429, 427), (1000, 427, 1001), (964, 339, 337), (964, 337, 965), (714, 716, 995), (995, 927, 928), (928, 933, 934), (934, 1009, 1010), (1010, 1011, 1012), (1012, 714, 995), (995, 928, 934), (934, 1010, 1012), (995, 934, 1012), (1013, 1014, 504), (504, 502, 1015), (504, 1015, 1013), (1016, 510, 508), (1016, 508, 1017), (1010, 1009, 278), (278, 276, 918), (278, 918, 1010), (1018, 1019, 1020), (1020, 960, 961), (961, 1021, 1022), (1022, 1023, 1024), (1024, 1018, 1020), (1020, 961, 1022), (1020, 1022, 1024), (1025, 383, 381), (1025, 381, 951), (986, 985, 922), (922, 923, 1026), (1026, 1027, 953), (953, 954, 942), (942, 941, 1028), (1028, 986, 922), (922, 1026, 953), (953, 942, 1028), (922, 953, 1028), (963, 341, 339), (963, 339, 964), (972, 490, 488), (972, 488, 973), (1029, 554, 552), (1029, 552, 1030), (980, 335, 333), (980, 333, 981), (926, 266, 264), (926, 264, 1031), (1011, 1010, 918), (918, 919, 1032), (1032, 959, 925), (925, 924, 1033), (1034, 1011, 918), (925, 1033, 1034), (918, 1032, 925), (918, 925, 1034), (993, 992, 1025), (1025, 951, 952), (952, 1035, 931), (931, 930, 955), (1036, 993, 1025), (931, 955, 1036), (1025, 952, 931), (1025, 931, 1036), (675, 674, 1037), (1037, 1038, 1039), (1039, 1040, 1041), (1041, 675, 1037), (1037, 1039, 1041), (1031, 264, 262), (1031, 262, 946), (973, 488, 486), (973, 486, 974), (1042, 1043, 445), (445, 443, 1044), (445, 1044, 1042), (919, 274, 272), (919, 272, 1032), (943, 312, 311), (943, 311, 944), (923, 323, 321), (923, 321, 1026), (1045, 1042, 1044), (1044, 1046, 1047), (1047, 949, 950), (950, 997, 996), (1048, 1045, 1044), (950, 996, 1048), (1044, 1047, 950), (1044, 950, 1048), (635, 1049, 534), (534, 537, 569), (534, 569, 635), (637, 533, 511), (511, 510, 1016), (511, 1016, 637), (982, 331, 329), (982, 329, 983), (1050, 506, 504), (1050, 504, 1014), (1051, 257, 256), (1051, 256, 1052), (966, 965, 337), (337, 335, 980), (337, 980, 966), (981, 333, 331), (981, 331, 982), (1033, 924, 926), (926, 1031, 946), (946, 947, 1051), (1052, 718, 717), (946, 1051, 1052), (1033, 926, 946), (1052, 717, 1053), (1053, 1033, 946), (946, 1052, 1053), (638, 637, 1016), (1016, 1017, 1050), (1050, 1014, 1013), (1013, 1054, 1055), (1055, 638, 1016), (1016, 1050, 1013), (1016, 1013, 1055), (947, 260, 257), (947, 257, 1051), (956, 371, 368), (956, 368, 957), (1006, 498, 496), (1006, 496, 1056), (989, 389, 387), (989, 387, 990), (1017, 508, 506), (1017, 506, 1050), (929, 535, 534), (929, 534, 1049), (800, 366, 344), (344, 343, 962), (344, 962, 800), (1032, 272, 270), (1032, 270, 959), (1008, 560, 558), (1008, 558, 1057), (938, 393, 391), (938, 391, 988), (1026, 321, 319), (1026, 319, 1027), (1058, 556, 554), (1058, 554, 1029), (1027, 319, 317), (1027, 317, 953), (974, 486, 484), (974, 484, 975), (999, 431, 429), (999, 429, 1000), (1047, 439, 437), (1047, 437, 949), (983, 329, 327), (983, 327, 984), (990, 387, 385), (990, 385, 991), (977, 976, 482), (482, 479, 935), (482, 935, 977), (1039, 1038, 564), (564, 562, 1007), (564, 1007, 1039), (718, 1052, 256), (256, 259, 291), (256, 291, 718), (798, 958, 367), (367, 370, 402), (367, 402, 798), (975, 484, 482), (975, 482, 976), (932, 373, 371), (932, 371, 956), (837, 421, 400), (400, 399, 1059), (400, 1059, 837), (1060, 447, 445), (1060, 445, 1043), (1040, 1039, 1007), (1007, 1008, 1057), (1057, 1058, 1029), (1029, 1030, 1019), (1019, 1018, 1061), (1061, 1040, 1007), (1007, 1057, 1029), (1029, 1019, 1061), (1007, 1029, 1061), (1002, 424, 423), (1002, 423, 1003), (942, 954, 315), (315, 312, 943), (315, 943, 942), (957, 368, 367), (957, 367, 958), (1024, 1023, 920), (920, 921, 929), (1049, 635, 634), (920, 929, 1049), (634, 1024, 920), (920, 1049, 634), (1057, 558, 556), (1057, 556, 1058), (997, 950, 435), (435, 433, 998), (435, 998, 997), (971, 492, 490), (971, 490, 972), (757, 944, 311), (311, 314, 345), (311, 345, 757), (1021, 544, 542), (1021, 542, 1022), (952, 379, 377), (952, 377, 1035), (985, 984, 327), (327, 325, 922), (327, 922, 985), (1035, 377, 375), (1035, 375, 931), (1001, 427, 424), (1001, 424, 1002), (1019, 1030, 552), (552, 550, 1020), (552, 1020, 1019), (934, 280, 278), (934, 278, 1009), (1056, 496, 494), (1056, 494, 1062), (1044, 443, 441), (1044, 441, 1046), (988, 391, 389), (988, 389, 989), (916, 936, 478), (478, 481, 512), (478, 512, 916), (948, 455, 453), (948, 453, 1063), (1037, 566, 564), (1037, 564, 1038), (1023, 1022, 542), (542, 540, 920), (542, 920, 1023), (992, 991, 385), (385, 383, 1025), (385, 1025, 992), (1064, 451, 449), (1064, 449, 1065), (838, 837, 1059), (1059, 940, 939), (939, 987, 1066), (1066, 838, 1059), (1059, 939, 1066), (970, 1062, 494), (494, 492, 971), (494, 971, 970), (961, 546, 544), (961, 544, 1021), (1015, 502, 500), (1015, 500, 1005), (877, 879, 948), (948, 1063, 1064), (1064, 1065, 1060), (1060, 1043, 1042), (1042, 1045, 1067), (1067, 877, 948), (948, 1064, 1060), (1060, 1042, 1067), (948, 1060, 1067), (995, 288, 286), (995, 286, 927), (1059, 399, 397), (1059, 397, 940), (1054, 1013, 1015), (1015, 1005, 1006), (1006, 1056, 1062), (1062, 970, 969), (969, 1054, 1015), (1015, 1006, 1062), (1015, 1062, 969), (1020, 550, 548), (1020, 548, 960), (674, 588, 567), (567, 566, 1037), (567, 1037, 674), (1046, 441, 439), (1046, 439, 1047), (978, 977, 935), (936, 916, 915), (978, 935, 936), (936, 915, 1068), (936, 1068, 978), (1063, 453, 451), (1063, 451, 1064), (1065, 449, 447), (1065, 447, 1060), (882, 1003, 423), (423, 426, 458), (423, 458, 882), (978, 1068, 120), (120, 119, 979), (120, 979, 978), (1011, 1034, 108), (108, 139, 1012), (108, 1012, 1011), (1040, 1061, 113), (113, 112, 1041), (113, 1041, 1040), (738, 238, 237), (237, 242, 709), (237, 709, 738), (915, 914, 121), (121, 120, 1068), (121, 1068, 915), (821, 212, 211), (211, 216, 788), (211, 788, 821), (996, 1004, 125), (125, 124, 1048), (125, 1048, 996), (993, 1036, 130), (130, 129, 994), (130, 994, 993), (1018, 1024, 114), (114, 113, 1061), (114, 1061, 1018), (613, 173, 172), (172, 177, 614), (172, 614, 613), (838, 1066, 128), (128, 127, 839), (128, 839, 838), (801, 968, 134), (134, 133, 799), (134, 799, 801), (756, 755, 137), (137, 136, 945), (137, 945, 756), (795, 794, 132), (132, 131, 796), (132, 796, 795), (941, 945, 136), (136, 135, 1028), (136, 1028, 941), (797, 796, 131), (131, 130, 1036), (1036, 955, 797), (131, 1036, 797), (861, 199, 198), (198, 203, 832), (198, 832, 861), (1033, 1053, 109), (109, 108, 1034), (109, 1034, 1033), (677, 676, 111), (111, 110, 678), (111, 678, 677), (777, 225, 224), (224, 229, 749), (224, 749, 777), (987, 994, 129), (129, 128, 1066), (129, 1066, 987), (986, 1028, 135), (135, 134, 968), (967, 986, 135), (135, 968, 967), (754, 715, 138), (138, 137, 755), (138, 755, 754), (698, 147, 146), (146, 151, 669), (146, 669, 698), (634, 633, 115), (115, 114, 1024), (115, 1024, 634), (630, 636, 117), (117, 116, 631), (117, 631, 630), (969, 979, 119), (119, 118, 1055), (1055, 1054, 969), (119, 1055, 969), (638, 1055, 118), (118, 117, 636), (118, 636, 638), (881, 880, 126), (126, 125, 1004), (126, 1004, 881), (1045, 1048, 124), (124, 123, 1067), (124, 1067, 1045), (714, 1012, 139), (139, 138, 715), (139, 715, 714), (717, 678, 110), (110, 109, 1053), (110, 1053, 717), (632, 631, 116), (116, 115, 633), (116, 633, 632), (675, 1041, 112), (112, 111, 676), (112, 676, 675), (913, 917, 122), (122, 121, 914), (122, 914, 913), (877, 1067, 123), (123, 122, 917), (878, 877, 123), (123, 917, 878), (793, 799, 133), (133, 132, 794), (133, 794, 793), (899, 186, 185), (185, 190, 872), (185, 872, 899), (658, 160, 159), (159, 164, 625), (159, 625, 658), (840, 839, 127), (127, 126, 880), (841, 840, 127), (127, 880, 841)])
me_drive_wheel_servo.materials.append(mat_stldefaultmaterial)
me_drive_wheel_servo.use_remesh_preserve_volume = False
me_drive_wheel_servo.use_remesh_preserve_attributes = False
me_drive_wheel_servo.use_mirror_vertex_groups = False
me_drive_wheel_servo.update()

# ---- objects
ob_drive_wheel_servo = bpy.data.objects.new('Drive Wheel Servo', me_drive_wheel_servo)

# ---- transforms, parenting, visibility, modifiers, constraints
ob_drive_wheel_servo.location = (0.0, 0.0, 0.0)
ob_drive_wheel_servo.lineart.crease_threshold = 0.0

# ---- collection membership
col_drive_wheel_servo.objects.link(ob_drive_wheel_servo)

# ---- scene / render settings (as saved in the file)
scene.frame_start = 1; scene.frame_end = 250; scene.frame_set(1)
scene.render.engine = 'BLENDER_EEVEE_NEXT'
scene.cycles.use_denoising = False
scene.cycles.samples = 128
scene.cycles.sampling_pattern = 'TABULATED_SOBOL'
scene.cycles.use_adaptive_sampling = False
scene.cycles.use_light_tree = False
scene.view_settings.view_transform = 'Filmic'
bpy.context.view_layer.update()

# ---- added for rendering (the .blend has no active camera and no usable light): camera, sun
cam_auto = bpy.data.cameras.new('AutoCamera')
cam_auto.lens = 50.0
cam_auto.sensor_width = 36.0
cam_auto.clip_end = 1000.0
ob_auto_camera = bpy.data.objects.new('AutoCamera', cam_auto)
scene.collection.objects.link(ob_auto_camera)
ob_auto_camera.location = (3.89302, -4.67161, 4.41441)
ob_auto_camera.rotation_euler = (1.09748, -7.21219e-08, 0.694738)
scene.camera = ob_auto_camera
light_auto_sun = bpy.data.lights.new('AutoSun', 'SUN')
light_auto_sun.energy = 3.0
light_auto_sun.angle = 0.0523599
ob_auto_sun = bpy.data.objects.new('AutoSun', light_auto_sun)
scene.collection.objects.link(ob_auto_sun)
ob_auto_sun.rotation_euler = (0.872665, 0.174533, 0.523599)
bpy.context.view_layer.update()

